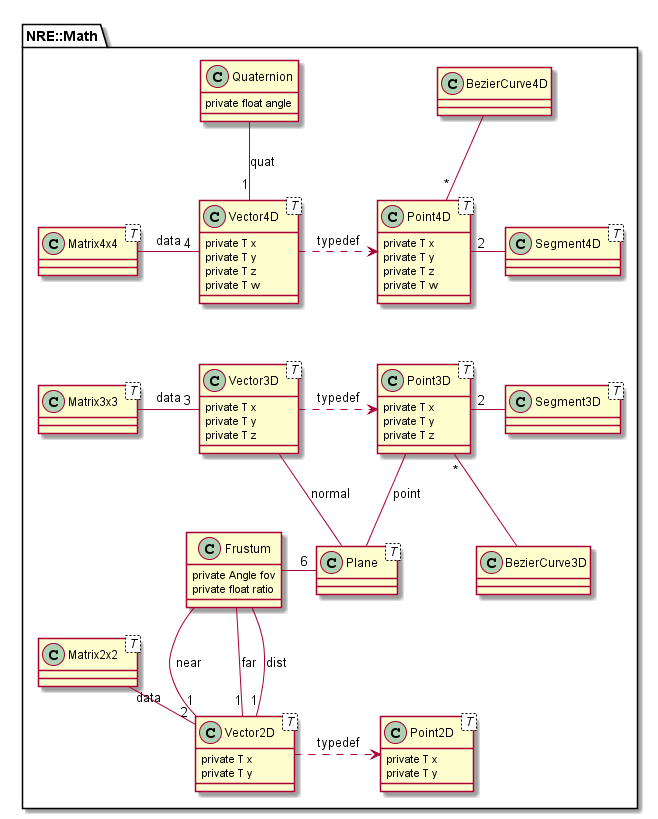

The diagram above was rendered by PlantUML. Its source (embedded in the PNG):
@startuml
    package NRE::Math {
        class Point2D < T > {
            private T x
            private T y
        }
        class Point3D < T > {
            private T x
            private T y
            private T z
        }
        class Point4D < T > {
            private T x
            private T y
            private T z
            private T w
        }
        class Vector2D < T > {
            private T x
            private T y
        }
        class Vector3D < T > {
            private T x
            private T y
            private T z
        }
        class Vector4D < T > {
            private T x
            private T y
            private T z
            private T w
        }
        class Quaternion {
            private float angle
        }
        class Plane < T >
        class Frustum {
            private Angle fov
            private float ratio
        }
        class BezierCurve3D
        class BezierCurve4D
        class Segment3D < T >
        class Segment4D < T >
        class Matrix2x2 < T >
        class Matrix3x3 < T >
        class Matrix4x4 < T >
        Matrix2x2 -right- "2" Vector2D : data
        Matrix3x3 -right- "3" Vector3D : data
        Matrix4x4 -right- "4" Vector4D : data
        Vector4D -down[hidden]- Vector3D
        Vector3D -down[hidden]- Frustum
        Point4D -down[hidden]- Point3D
        Point3D -down[hidden]- Point2D
        Matrix4x4 -down[hidden]- Matrix3x3
        Matrix3x3 -down[hidden]- Matrix2x2
        Point2D <.right. Vector2D : typedef
        Point3D <.right. Vector3D : typedef
        Point4D <.right. Vector4D : typedef
        Segment3D -left- "2" Point3D
        Segment4D -left- "2" Point4D
        BezierCurve3D -up- "*" Point3D
        BezierCurve4D -down- "*" Point4D
        BezierCurve3D -up[hidden]- Segment3D
        BezierCurve4D -down[hidden]- Segment4D
        Segment3D -up[hidden]- Segment4D
        Quaternion -down- "1" Vector4D : quat
        Plane -up- Vector3D : normal
        Plane -up- Point3D : point
        Frustum -right- "6" Plane
        Frustum -down- "1" Vector2D : near
        Frustum -down- "1" Vector2D : far
        Frustum -down- "1" Vector2D : dist
    }
@enduml